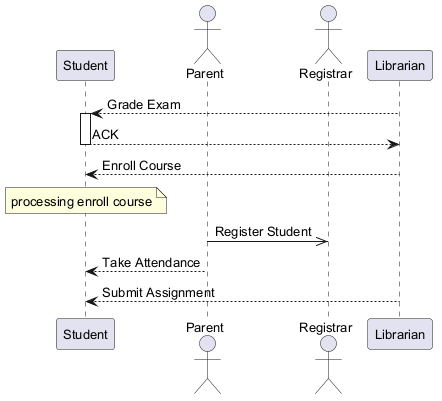

The diagram above was rendered by PlantUML. Its source (embedded in the PNG):
@startuml
skinparam backgroundColor #FFFFFF
skinparam classBackgroundColor #E8F4FA
skinparam classBorderColor #2C7DA0
skinparam defaultFontSize 13
participant "Student" as S
actor "Parent" as P
actor "Registrar" as R
participant "Librarian" as L
L --> S : Grade Exam
activate S
S --> L : ACK
deactivate S
L --> S : Enroll Course
note over S : processing enroll course
P ->> R : Register Student
P --> S : Take Attendance
L --> S : Submit Assignment
@enduml